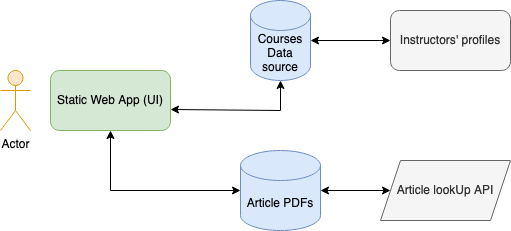

The diagram above was exported from draw.io. Its source (the exported page's mxGraphModel, read from the mxfile embedded in the PNG):
<mxGraphModel dx="946" dy="587" grid="1" gridSize="10" guides="1" tooltips="1" connect="1" arrows="1" fold="1" page="1" pageScale="1" pageWidth="827" pageHeight="1169" math="0" shadow="0">
  <root>
    <mxCell id="0" />
    <mxCell id="1" parent="0" />
    <mxCell id="Dp2cjLcdmE2X7GcItUCB-1" value="Static Web App (UI)" style="rounded=1;whiteSpace=wrap;html=1;fillColor=#d5e8d4;strokeColor=#82b366;" vertex="1" parent="1">
      <mxGeometry x="140" y="240" width="120" height="60" as="geometry" />
    </mxCell>
    <mxCell id="Dp2cjLcdmE2X7GcItUCB-2" value="Actor" style="shape=umlActor;verticalLabelPosition=bottom;verticalAlign=top;html=1;outlineConnect=0;fillColor=#ffe6cc;strokeColor=#d79b00;" vertex="1" parent="1">
      <mxGeometry x="90" y="240" width="30" height="60" as="geometry" />
    </mxCell>
    <mxCell id="Dp2cjLcdmE2X7GcItUCB-13" style="edgeStyle=orthogonalEdgeStyle;rounded=0;orthogonalLoop=1;jettySize=auto;html=1;startArrow=classic;startFill=1;" edge="1" parent="1" source="Dp2cjLcdmE2X7GcItUCB-5" target="Dp2cjLcdmE2X7GcItUCB-10">
      <mxGeometry relative="1" as="geometry">
        <mxPoint x="420" y="200" as="targetPoint" />
      </mxGeometry>
    </mxCell>
    <mxCell id="Dp2cjLcdmE2X7GcItUCB-5" value="Instructors' profiles" style="rounded=1;whiteSpace=wrap;html=1;fillColor=#f5f5f5;fontColor=#333333;strokeColor=#666666;" vertex="1" parent="1">
      <mxGeometry x="480" y="180" width="120" height="60" as="geometry" />
    </mxCell>
    <mxCell id="Dp2cjLcdmE2X7GcItUCB-10" value="Courses Data source" style="shape=cylinder3;whiteSpace=wrap;html=1;boundedLbl=1;backgroundOutline=1;size=15;fillColor=#dae8fc;strokeColor=#6c8ebf;" vertex="1" parent="1">
      <mxGeometry x="340" y="170" width="60" height="80" as="geometry" />
    </mxCell>
    <mxCell id="Dp2cjLcdmE2X7GcItUCB-11" value="Article PDFs" style="shape=cylinder3;whiteSpace=wrap;html=1;boundedLbl=1;backgroundOutline=1;size=15;fillColor=#dae8fc;strokeColor=#6c8ebf;" vertex="1" parent="1">
      <mxGeometry x="330" y="320" width="80" height="80" as="geometry" />
    </mxCell>
    <mxCell id="Dp2cjLcdmE2X7GcItUCB-18" style="edgeStyle=orthogonalEdgeStyle;rounded=0;orthogonalLoop=1;jettySize=auto;html=1;startArrow=classic;startFill=1;endArrow=classic;endFill=1;" edge="1" parent="1" source="Dp2cjLcdmE2X7GcItUCB-12" target="Dp2cjLcdmE2X7GcItUCB-11">
      <mxGeometry relative="1" as="geometry" />
    </mxCell>
    <mxCell id="Dp2cjLcdmE2X7GcItUCB-12" value="Article lookUp API" style="shape=parallelogram;perimeter=parallelogramPerimeter;whiteSpace=wrap;html=1;fixedSize=1;fillColor=#f5f5f5;fontColor=#333333;strokeColor=#666666;" vertex="1" parent="1">
      <mxGeometry x="470" y="330" width="130" height="60" as="geometry" />
    </mxCell>
    <mxCell id="Dp2cjLcdmE2X7GcItUCB-16" value="" style="endArrow=classic;startArrow=classic;html=1;rounded=0;entryX=0.5;entryY=1;entryDx=0;entryDy=0;exitX=1;exitY=0.65;exitDx=0;exitDy=0;exitPerimeter=0;entryPerimeter=0;" edge="1" parent="1" source="Dp2cjLcdmE2X7GcItUCB-1" target="Dp2cjLcdmE2X7GcItUCB-10">
      <mxGeometry width="50" height="50" relative="1" as="geometry">
        <mxPoint x="450" y="330" as="sourcePoint" />
        <mxPoint x="500" y="280" as="targetPoint" />
        <Array as="points">
          <mxPoint x="370" y="280" />
        </Array>
      </mxGeometry>
    </mxCell>
    <mxCell id="Dp2cjLcdmE2X7GcItUCB-17" value="" style="endArrow=classic;startArrow=classic;html=1;rounded=0;entryX=0.5;entryY=1;entryDx=0;entryDy=0;exitX=0;exitY=0.5;exitDx=0;exitDy=0;exitPerimeter=0;" edge="1" parent="1" source="Dp2cjLcdmE2X7GcItUCB-11" target="Dp2cjLcdmE2X7GcItUCB-1">
      <mxGeometry width="50" height="50" relative="1" as="geometry">
        <mxPoint x="450" y="330" as="sourcePoint" />
        <mxPoint x="500" y="280" as="targetPoint" />
        <Array as="points">
          <mxPoint x="200" y="360" />
        </Array>
      </mxGeometry>
    </mxCell>
  </root>
</mxGraphModel>